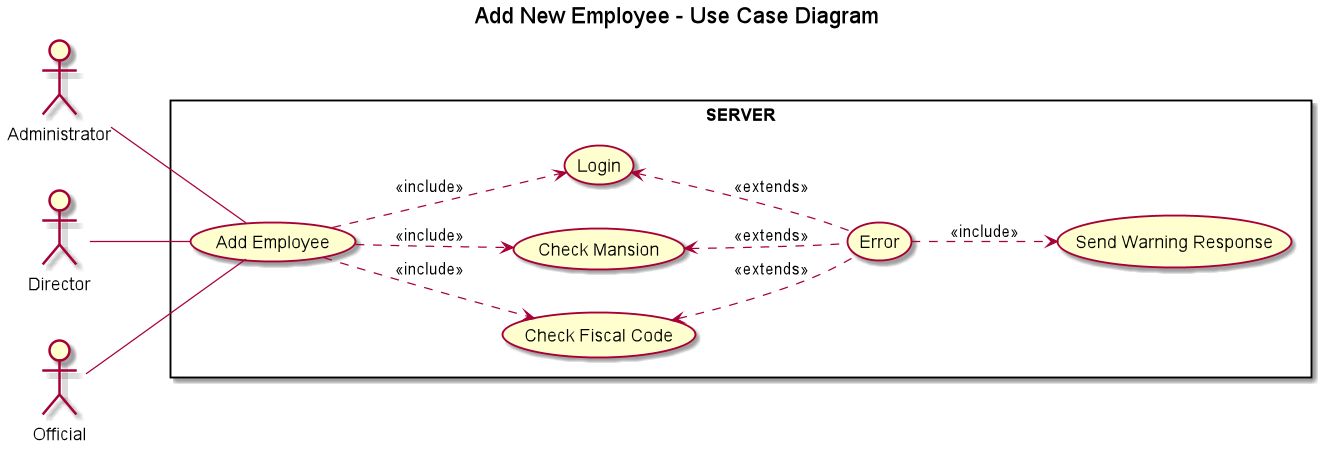

The diagram above was rendered by PlantUML. Its source (embedded in the PNG):
@startuml
title Add New Employee - Use Case Diagram

left to right direction

actor Administrator
actor Director
actor Official

rectangle SERVER{
    Director -- (Add Employee)
    Administrator -- (Add Employee)
    Official -- (Add Employee)
    (Add Employee) ..> (Check Fiscal Code) : <<include>>
    (Add Employee) ..> (Check Mansion) : <<include>>
    (Add Employee) ..> (Login) : <<include>>
    (Login) <.. (Error) : <<extends>>
    (Check Mansion) <.. (Error): <<extends>>
    (Check Fiscal Code) <.. (Error) : <<extends>>
    (Error) ..> (Send Warning Response) : <<include>>
}
@enduml